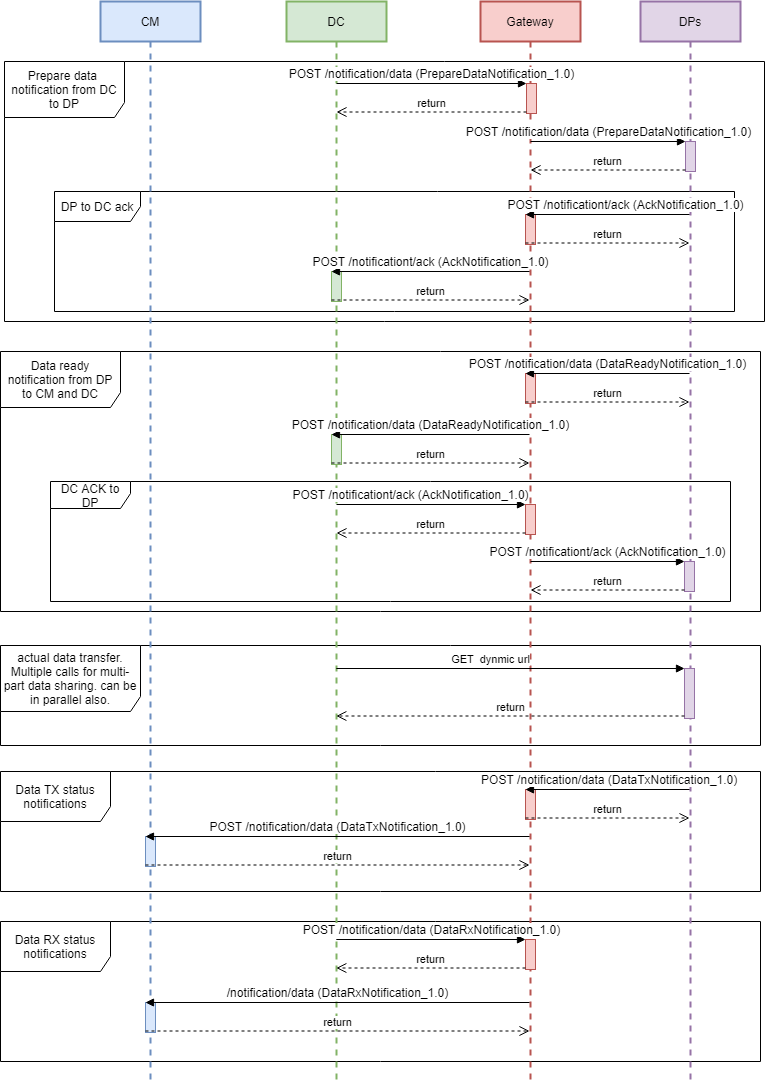

The diagram above was exported from draw.io. Its source (the exported page's mxGraphModel, read from the mxfile embedded in the PNG):
<mxGraphModel dx="1320" dy="516" grid="1" gridSize="10" guides="1" tooltips="1" connect="1" arrows="1" fold="1" page="1" pageScale="1" pageWidth="827" pageHeight="1169" math="0" shadow="0">
  <root>
    <mxCell id="0" />
    <mxCell id="1" parent="0" />
    <mxCell id="DvllbT1vGXRG85orxlQv-4" value="Prepare data&amp;nbsp; notification from DC to DP" style="shape=umlFrame;whiteSpace=wrap;html=1;width=120;height=56;" parent="1" vertex="1">
      <mxGeometry x="34" y="100" width="760" height="260" as="geometry" />
    </mxCell>
    <mxCell id="DvllbT1vGXRG85orxlQv-5" value="DP to DC ack" style="shape=umlFrame;whiteSpace=wrap;html=1;width=86;height=30;" parent="1" vertex="1">
      <mxGeometry x="84" y="230" width="680" height="120" as="geometry" />
    </mxCell>
    <mxCell id="woSToToH_1dYxlMD5XjT-14" value="Data ready notification from DP to CM and DC" style="shape=umlFrame;whiteSpace=wrap;html=1;width=120;height=56;" parent="1" vertex="1">
      <mxGeometry x="30" y="390" width="760" height="260" as="geometry" />
    </mxCell>
    <mxCell id="JSq4d6n4jGkdIqbpEFaK-44" value="DC ACK to DP" style="shape=umlFrame;whiteSpace=wrap;html=1;width=80;height=27;" parent="1" vertex="1">
      <mxGeometry x="80" y="520" width="680" height="120" as="geometry" />
    </mxCell>
    <mxCell id="JSq4d6n4jGkdIqbpEFaK-24" value="Data RX status notifications" style="shape=umlFrame;whiteSpace=wrap;html=1;width=110;height=50;" parent="1" vertex="1">
      <mxGeometry x="30" y="960" width="760" height="140" as="geometry" />
    </mxCell>
    <mxCell id="woSToToH_1dYxlMD5XjT-15" value="actual data transfer. Multiple calls for multi-part data sharing. can be in parallel also." style="shape=umlFrame;whiteSpace=wrap;html=1;width=140;height=66;" parent="1" vertex="1">
      <mxGeometry x="30" y="684" width="760" height="100" as="geometry" />
    </mxCell>
    <mxCell id="ZiefCpf9B09AhcNqqk0u-2" value="CM" style="shape=umlLifeline;perimeter=lifelinePerimeter;whiteSpace=wrap;html=1;container=1;collapsible=0;recursiveResize=0;outlineConnect=0;fillColor=#dae8fc;strokeColor=#6c8ebf;strokeWidth=2;" parent="1" vertex="1">
      <mxGeometry x="130" y="40" width="100" height="1080" as="geometry" />
    </mxCell>
    <mxCell id="xWJ0QLUWpYkjir4_KVs1-1" value="DC" style="shape=umlLifeline;perimeter=lifelinePerimeter;whiteSpace=wrap;html=1;container=1;collapsible=0;recursiveResize=0;outlineConnect=0;strokeWidth=2;fillColor=#d5e8d4;strokeColor=#82b366;" parent="1" vertex="1">
      <mxGeometry x="316" y="40" width="100" height="1080" as="geometry" />
    </mxCell>
    <mxCell id="JSq4d6n4jGkdIqbpEFaK-8" value="" style="html=1;points=[];perimeter=orthogonalPerimeter;fillColor=#d5e8d4;strokeColor=#82b366;" parent="xWJ0QLUWpYkjir4_KVs1-1" vertex="1">
      <mxGeometry x="45" y="433" width="10" height="30" as="geometry" />
    </mxCell>
    <mxCell id="ZNrBzUozptZV8jKMM_cK-1" value="Gateway" style="shape=umlLifeline;perimeter=lifelinePerimeter;whiteSpace=wrap;html=1;container=1;collapsible=0;recursiveResize=0;outlineConnect=0;fillColor=#f8cecc;strokeColor=#b85450;strokeWidth=2;" parent="1" vertex="1">
      <mxGeometry x="510" y="40" width="100" height="1080" as="geometry" />
    </mxCell>
    <mxCell id="JSq4d6n4jGkdIqbpEFaK-1" value="" style="html=1;points=[];perimeter=orthogonalPerimeter;fillColor=#f8cecc;strokeColor=#b85450;" parent="ZNrBzUozptZV8jKMM_cK-1" vertex="1">
      <mxGeometry x="45" y="372" width="10" height="30" as="geometry" />
    </mxCell>
    <mxCell id="JSq4d6n4jGkdIqbpEFaK-34" value="" style="html=1;points=[];perimeter=orthogonalPerimeter;fillColor=#f8cecc;strokeColor=#b85450;" parent="ZNrBzUozptZV8jKMM_cK-1" vertex="1">
      <mxGeometry x="45" y="503" width="10" height="30" as="geometry" />
    </mxCell>
    <mxCell id="r_mabPgRW23lEBfTMG7r-1" value="DPs" style="shape=umlLifeline;perimeter=lifelinePerimeter;whiteSpace=wrap;html=1;container=1;collapsible=0;recursiveResize=0;outlineConnect=0;fillColor=#e1d5e7;strokeColor=#9673a6;strokeWidth=2;" parent="1" vertex="1">
      <mxGeometry x="670" y="40" width="100" height="1080" as="geometry" />
    </mxCell>
    <mxCell id="JSq4d6n4jGkdIqbpEFaK-11" value="" style="html=1;points=[];perimeter=orthogonalPerimeter;fillColor=#e1d5e7;strokeColor=#9673a6;" parent="r_mabPgRW23lEBfTMG7r-1" vertex="1">
      <mxGeometry x="44" y="667" width="10" height="50" as="geometry" />
    </mxCell>
    <mxCell id="JSq4d6n4jGkdIqbpEFaK-40" value="" style="html=1;points=[];perimeter=orthogonalPerimeter;fillColor=#e1d5e7;strokeColor=#9673a6;" parent="r_mabPgRW23lEBfTMG7r-1" vertex="1">
      <mxGeometry x="44" y="560" width="10" height="30" as="geometry" />
    </mxCell>
    <mxCell id="DvllbT1vGXRG85orxlQv-6" value="" style="html=1;points=[];perimeter=orthogonalPerimeter;fillColor=#e1d5e7;strokeColor=#9673a6;" parent="r_mabPgRW23lEBfTMG7r-1" vertex="1">
      <mxGeometry x="45" y="140" width="10" height="30" as="geometry" />
    </mxCell>
    <mxCell id="JSq4d6n4jGkdIqbpEFaK-2" value="&lt;span style=&quot;font-size: 12px&quot;&gt;POST /notification/data (DataReadyNotification_1.0)&lt;/span&gt;" style="html=1;verticalAlign=bottom;endArrow=block;entryX=0;entryY=0;" parent="1" target="JSq4d6n4jGkdIqbpEFaK-1" edge="1">
      <mxGeometry relative="1" as="geometry">
        <mxPoint x="719" y="412" as="sourcePoint" />
      </mxGeometry>
    </mxCell>
    <mxCell id="JSq4d6n4jGkdIqbpEFaK-3" value="return" style="html=1;verticalAlign=bottom;endArrow=open;dashed=1;endSize=8;exitX=0;exitY=0.95;" parent="1" source="JSq4d6n4jGkdIqbpEFaK-1" edge="1">
      <mxGeometry relative="1" as="geometry">
        <mxPoint x="719" y="440.5" as="targetPoint" />
      </mxGeometry>
    </mxCell>
    <mxCell id="JSq4d6n4jGkdIqbpEFaK-9" value="&lt;span style=&quot;font-size: 12px&quot;&gt;POST /notification/data&amp;nbsp;&lt;/span&gt;&lt;span style=&quot;font-size: 12px&quot;&gt;(DataReadyNotification_1.0)&lt;/span&gt;&lt;span style=&quot;font-size: 12px&quot;&gt;&lt;br&gt;&lt;/span&gt;" style="html=1;verticalAlign=bottom;endArrow=block;entryX=0;entryY=0;" parent="1" target="JSq4d6n4jGkdIqbpEFaK-8" edge="1">
      <mxGeometry relative="1" as="geometry">
        <mxPoint x="559" y="473" as="sourcePoint" />
      </mxGeometry>
    </mxCell>
    <mxCell id="JSq4d6n4jGkdIqbpEFaK-10" value="return" style="html=1;verticalAlign=bottom;endArrow=open;dashed=1;endSize=8;exitX=0;exitY=0.95;" parent="1" source="JSq4d6n4jGkdIqbpEFaK-8" edge="1">
      <mxGeometry relative="1" as="geometry">
        <mxPoint x="559" y="501.5" as="targetPoint" />
      </mxGeometry>
    </mxCell>
    <mxCell id="JSq4d6n4jGkdIqbpEFaK-12" value="GET&amp;nbsp; dynmic url" style="html=1;verticalAlign=bottom;endArrow=block;entryX=0;entryY=0;" parent="1" target="JSq4d6n4jGkdIqbpEFaK-11" edge="1">
      <mxGeometry x="-0.1144" relative="1" as="geometry">
        <mxPoint x="365.82352941176464" y="707" as="sourcePoint" />
        <mxPoint as="offset" />
      </mxGeometry>
    </mxCell>
    <mxCell id="JSq4d6n4jGkdIqbpEFaK-13" value="return" style="html=1;verticalAlign=bottom;endArrow=open;dashed=1;endSize=8;exitX=0;exitY=0.95;" parent="1" source="JSq4d6n4jGkdIqbpEFaK-11" edge="1">
      <mxGeometry relative="1" as="geometry">
        <mxPoint x="365.82352941176464" y="754.5" as="targetPoint" />
      </mxGeometry>
    </mxCell>
    <mxCell id="JSq4d6n4jGkdIqbpEFaK-14" value="Data TX status notifications" style="shape=umlFrame;whiteSpace=wrap;html=1;width=110;height=50;" parent="1" vertex="1">
      <mxGeometry x="30" y="810" width="760" height="120" as="geometry" />
    </mxCell>
    <mxCell id="JSq4d6n4jGkdIqbpEFaK-15" value="" style="html=1;points=[];perimeter=orthogonalPerimeter;fillColor=#dae8fc;strokeColor=#6c8ebf;" parent="1" vertex="1">
      <mxGeometry x="175" y="875" width="10" height="30" as="geometry" />
    </mxCell>
    <mxCell id="JSq4d6n4jGkdIqbpEFaK-17" value="" style="html=1;points=[];perimeter=orthogonalPerimeter;fillColor=#f8cecc;strokeColor=#b85450;" parent="1" vertex="1">
      <mxGeometry x="555" y="828" width="10" height="30" as="geometry" />
    </mxCell>
    <mxCell id="JSq4d6n4jGkdIqbpEFaK-18" value="&lt;span style=&quot;font-size: 12px&quot;&gt;&amp;nbsp;POST /notification/data (DataTxNotification_1.0)&lt;/span&gt;" style="html=1;verticalAlign=bottom;endArrow=block;entryX=0;entryY=0;" parent="1" target="JSq4d6n4jGkdIqbpEFaK-17" edge="1">
      <mxGeometry relative="1" as="geometry">
        <mxPoint x="719" y="828" as="sourcePoint" />
      </mxGeometry>
    </mxCell>
    <mxCell id="JSq4d6n4jGkdIqbpEFaK-19" value="return" style="html=1;verticalAlign=bottom;endArrow=open;dashed=1;endSize=8;exitX=0;exitY=0.95;" parent="1" source="JSq4d6n4jGkdIqbpEFaK-17" edge="1">
      <mxGeometry relative="1" as="geometry">
        <mxPoint x="719" y="856.5000000000001" as="targetPoint" />
      </mxGeometry>
    </mxCell>
    <mxCell id="JSq4d6n4jGkdIqbpEFaK-22" value="&lt;span style=&quot;font-size: 12px&quot;&gt;POST /notification/data&amp;nbsp;&lt;/span&gt;&lt;span style=&quot;font-size: 12px&quot;&gt;(DataTxNotification_1.0)&lt;/span&gt;" style="html=1;verticalAlign=bottom;endArrow=block;entryX=0;entryY=0;" parent="1" target="JSq4d6n4jGkdIqbpEFaK-15" edge="1">
      <mxGeometry relative="1" as="geometry">
        <mxPoint x="559" y="875" as="sourcePoint" />
      </mxGeometry>
    </mxCell>
    <mxCell id="JSq4d6n4jGkdIqbpEFaK-23" value="return" style="html=1;verticalAlign=bottom;endArrow=open;dashed=1;endSize=8;exitX=0;exitY=0.95;" parent="1" source="JSq4d6n4jGkdIqbpEFaK-15" edge="1">
      <mxGeometry relative="1" as="geometry">
        <mxPoint x="559" y="903.5" as="targetPoint" />
      </mxGeometry>
    </mxCell>
    <mxCell id="JSq4d6n4jGkdIqbpEFaK-25" value="" style="html=1;points=[];perimeter=orthogonalPerimeter;fillColor=#dae8fc;strokeColor=#6c8ebf;" parent="1" vertex="1">
      <mxGeometry x="175" y="1041" width="10" height="30" as="geometry" />
    </mxCell>
    <mxCell id="JSq4d6n4jGkdIqbpEFaK-26" value="" style="html=1;points=[];perimeter=orthogonalPerimeter;fillColor=#f8cecc;strokeColor=#b85450;" parent="1" vertex="1">
      <mxGeometry x="555" y="978" width="10" height="30" as="geometry" />
    </mxCell>
    <mxCell id="JSq4d6n4jGkdIqbpEFaK-27" value="&lt;span style=&quot;font-size: 12px&quot;&gt;POST /notification/data (DataRxNotification_1.0)&lt;/span&gt;" style="html=1;verticalAlign=bottom;endArrow=block;entryX=0;entryY=0;" parent="1" target="JSq4d6n4jGkdIqbpEFaK-26" edge="1">
      <mxGeometry relative="1" as="geometry">
        <mxPoint x="365.82352941176464" y="978" as="sourcePoint" />
      </mxGeometry>
    </mxCell>
    <mxCell id="JSq4d6n4jGkdIqbpEFaK-28" value="return" style="html=1;verticalAlign=bottom;endArrow=open;dashed=1;endSize=8;exitX=0;exitY=0.95;" parent="1" source="JSq4d6n4jGkdIqbpEFaK-26" edge="1">
      <mxGeometry relative="1" as="geometry">
        <mxPoint x="365.82352941176464" y="1006.5" as="targetPoint" />
      </mxGeometry>
    </mxCell>
    <mxCell id="JSq4d6n4jGkdIqbpEFaK-29" value="&lt;span style=&quot;font-size: 12px&quot;&gt;/notification/data&amp;nbsp;&lt;/span&gt;&lt;span style=&quot;font-size: 12px&quot;&gt;(DataRxNotification_1.0)&lt;/span&gt;" style="html=1;verticalAlign=bottom;endArrow=block;entryX=0;entryY=0;" parent="1" target="JSq4d6n4jGkdIqbpEFaK-25" edge="1">
      <mxGeometry relative="1" as="geometry">
        <mxPoint x="559" y="1041" as="sourcePoint" />
      </mxGeometry>
    </mxCell>
    <mxCell id="JSq4d6n4jGkdIqbpEFaK-30" value="return" style="html=1;verticalAlign=bottom;endArrow=open;dashed=1;endSize=8;exitX=0;exitY=0.95;" parent="1" source="JSq4d6n4jGkdIqbpEFaK-25" edge="1">
      <mxGeometry relative="1" as="geometry">
        <mxPoint x="559" y="1069.5" as="targetPoint" />
      </mxGeometry>
    </mxCell>
    <mxCell id="JSq4d6n4jGkdIqbpEFaK-41" value="&lt;span style=&quot;font-size: 12px&quot;&gt;POST /notificationt/ack (AckNotification_1.0)&lt;/span&gt;" style="html=1;verticalAlign=bottom;endArrow=block;entryX=0;entryY=0;" parent="1" target="JSq4d6n4jGkdIqbpEFaK-40" edge="1">
      <mxGeometry relative="1" as="geometry">
        <mxPoint x="560" y="600" as="sourcePoint" />
      </mxGeometry>
    </mxCell>
    <mxCell id="JSq4d6n4jGkdIqbpEFaK-42" value="return" style="html=1;verticalAlign=bottom;endArrow=open;dashed=1;endSize=8;exitX=0;exitY=0.95;" parent="1" source="JSq4d6n4jGkdIqbpEFaK-40" edge="1">
      <mxGeometry relative="1" as="geometry">
        <mxPoint x="560" y="628.5" as="targetPoint" />
      </mxGeometry>
    </mxCell>
    <mxCell id="JSq4d6n4jGkdIqbpEFaK-35" value="&lt;span style=&quot;font-size: 12px&quot;&gt;POST /notificationt/ack (AckNotification_1.0)&lt;/span&gt;" style="html=1;verticalAlign=bottom;endArrow=block;entryX=0;entryY=0;" parent="1" target="JSq4d6n4jGkdIqbpEFaK-34" edge="1">
      <mxGeometry x="-0.2169" relative="1" as="geometry">
        <mxPoint x="366" y="543" as="sourcePoint" />
        <mxPoint as="offset" />
      </mxGeometry>
    </mxCell>
    <mxCell id="JSq4d6n4jGkdIqbpEFaK-36" value="return" style="html=1;verticalAlign=bottom;endArrow=open;dashed=1;endSize=8;exitX=0;exitY=0.95;" parent="1" source="JSq4d6n4jGkdIqbpEFaK-34" edge="1">
      <mxGeometry relative="1" as="geometry">
        <mxPoint x="366" y="571.5" as="targetPoint" />
      </mxGeometry>
    </mxCell>
    <mxCell id="DvllbT1vGXRG85orxlQv-7" value="" style="html=1;points=[];perimeter=orthogonalPerimeter;fillColor=#f8cecc;strokeColor=#b85450;" parent="1" vertex="1">
      <mxGeometry x="556" y="122" width="10" height="30" as="geometry" />
    </mxCell>
    <mxCell id="DvllbT1vGXRG85orxlQv-8" value="" style="html=1;points=[];perimeter=orthogonalPerimeter;fillColor=#f8cecc;strokeColor=#b85450;" parent="1" vertex="1">
      <mxGeometry x="555" y="253" width="10" height="30" as="geometry" />
    </mxCell>
    <mxCell id="DvllbT1vGXRG85orxlQv-9" value="" style="html=1;points=[];perimeter=orthogonalPerimeter;fillColor=#d5e8d4;strokeColor=#82b366;" parent="1" vertex="1">
      <mxGeometry x="361" y="310" width="10" height="30" as="geometry" />
    </mxCell>
    <mxCell id="DvllbT1vGXRG85orxlQv-10" value="&lt;span style=&quot;font-size: 12px&quot;&gt;POST /notification/data (PrepareDataNotification_1.0)&lt;/span&gt;" style="html=1;verticalAlign=bottom;endArrow=block;entryX=0;entryY=0;" parent="1" source="xWJ0QLUWpYkjir4_KVs1-1" target="DvllbT1vGXRG85orxlQv-7" edge="1">
      <mxGeometry relative="1" as="geometry">
        <mxPoint x="723" y="122" as="sourcePoint" />
      </mxGeometry>
    </mxCell>
    <mxCell id="DvllbT1vGXRG85orxlQv-11" value="return" style="html=1;verticalAlign=bottom;endArrow=open;dashed=1;endSize=8;exitX=0;exitY=0.95;" parent="1" source="DvllbT1vGXRG85orxlQv-7" target="xWJ0QLUWpYkjir4_KVs1-1" edge="1">
      <mxGeometry relative="1" as="geometry">
        <mxPoint x="723" y="150.5" as="targetPoint" />
      </mxGeometry>
    </mxCell>
    <mxCell id="DvllbT1vGXRG85orxlQv-12" value="&lt;span style=&quot;font-size: 12px&quot;&gt;POST /notification/data&amp;nbsp;&lt;/span&gt;&lt;span style=&quot;font-size: 12px&quot;&gt;(PrepareDataNotification_1.0)&lt;/span&gt;&lt;span style=&quot;font-size: 12px&quot;&gt;&lt;br&gt;&lt;/span&gt;" style="html=1;verticalAlign=bottom;endArrow=block;entryX=0;entryY=0;" parent="1" source="ZNrBzUozptZV8jKMM_cK-1" target="DvllbT1vGXRG85orxlQv-6" edge="1">
      <mxGeometry relative="1" as="geometry">
        <mxPoint x="563" y="183" as="sourcePoint" />
      </mxGeometry>
    </mxCell>
    <mxCell id="DvllbT1vGXRG85orxlQv-13" value="return" style="html=1;verticalAlign=bottom;endArrow=open;dashed=1;endSize=8;exitX=0;exitY=0.95;" parent="1" source="DvllbT1vGXRG85orxlQv-6" target="ZNrBzUozptZV8jKMM_cK-1" edge="1">
      <mxGeometry relative="1" as="geometry">
        <mxPoint x="563" y="211.5" as="targetPoint" />
      </mxGeometry>
    </mxCell>
    <mxCell id="DvllbT1vGXRG85orxlQv-14" value="&lt;span style=&quot;font-size: 12px&quot;&gt;POST /notificationt/ack (AckNotification_1.0)&lt;/span&gt;" style="html=1;verticalAlign=bottom;endArrow=block;entryX=0;entryY=0;" parent="1" source="ZNrBzUozptZV8jKMM_cK-1" target="DvllbT1vGXRG85orxlQv-9" edge="1">
      <mxGeometry relative="1" as="geometry">
        <mxPoint x="564" y="310" as="sourcePoint" />
      </mxGeometry>
    </mxCell>
    <mxCell id="DvllbT1vGXRG85orxlQv-15" value="return" style="html=1;verticalAlign=bottom;endArrow=open;dashed=1;endSize=8;exitX=0;exitY=0.95;" parent="1" source="DvllbT1vGXRG85orxlQv-9" target="ZNrBzUozptZV8jKMM_cK-1" edge="1">
      <mxGeometry relative="1" as="geometry">
        <mxPoint x="564" y="338.5" as="targetPoint" />
      </mxGeometry>
    </mxCell>
    <mxCell id="DvllbT1vGXRG85orxlQv-16" value="&lt;span style=&quot;font-size: 12px&quot;&gt;POST /notificationt/ack (AckNotification_1.0)&lt;/span&gt;" style="html=1;verticalAlign=bottom;endArrow=block;entryX=0;entryY=0;" parent="1" source="r_mabPgRW23lEBfTMG7r-1" target="DvllbT1vGXRG85orxlQv-8" edge="1">
      <mxGeometry x="-0.2169" relative="1" as="geometry">
        <mxPoint x="370" y="253" as="sourcePoint" />
        <mxPoint as="offset" />
      </mxGeometry>
    </mxCell>
    <mxCell id="DvllbT1vGXRG85orxlQv-17" value="return" style="html=1;verticalAlign=bottom;endArrow=open;dashed=1;endSize=8;exitX=0;exitY=0.95;" parent="1" source="DvllbT1vGXRG85orxlQv-8" target="r_mabPgRW23lEBfTMG7r-1" edge="1">
      <mxGeometry relative="1" as="geometry">
        <mxPoint x="370" y="281.5" as="targetPoint" />
      </mxGeometry>
    </mxCell>
  </root>
</mxGraphModel>